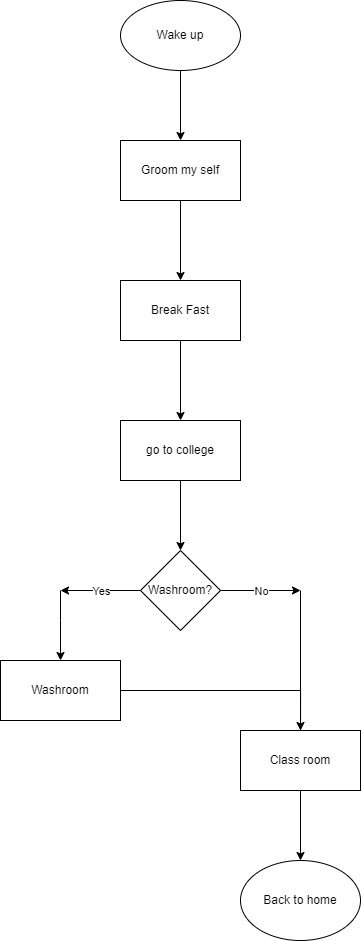

The diagram above was exported from draw.io. Its source (the exported page's mxGraphModel, read from the mxfile embedded in the PNG):
<mxGraphModel dx="1909" dy="1056" grid="1" gridSize="10" guides="1" tooltips="1" connect="1" arrows="1" fold="1" page="1" pageScale="1" pageWidth="850" pageHeight="1100" math="0" shadow="0">
  <root>
    <mxCell id="0" />
    <mxCell id="1" parent="0" />
    <mxCell id="02JVml2vVryPzDeL3rKr-10" style="edgeStyle=orthogonalEdgeStyle;rounded=0;orthogonalLoop=1;jettySize=auto;html=1;exitX=0.5;exitY=1;exitDx=0;exitDy=0;entryX=0.5;entryY=0;entryDx=0;entryDy=0;" edge="1" parent="1" source="02JVml2vVryPzDeL3rKr-1">
      <mxGeometry relative="1" as="geometry">
        <mxPoint x="400" y="300" as="targetPoint" />
      </mxGeometry>
    </mxCell>
    <mxCell id="02JVml2vVryPzDeL3rKr-1" value="Groom my self" style="rounded=0;whiteSpace=wrap;html=1;" vertex="1" parent="1">
      <mxGeometry x="340" y="160" width="120" height="60" as="geometry" />
    </mxCell>
    <mxCell id="02JVml2vVryPzDeL3rKr-9" style="edgeStyle=orthogonalEdgeStyle;rounded=0;orthogonalLoop=1;jettySize=auto;html=1;exitX=0.5;exitY=1;exitDx=0;exitDy=0;entryX=0.5;entryY=0;entryDx=0;entryDy=0;" edge="1" parent="1" source="02JVml2vVryPzDeL3rKr-5" target="02JVml2vVryPzDeL3rKr-1">
      <mxGeometry relative="1" as="geometry" />
    </mxCell>
    <mxCell id="02JVml2vVryPzDeL3rKr-5" value="Wake up" style="ellipse;whiteSpace=wrap;html=1;" vertex="1" parent="1">
      <mxGeometry x="340" y="20" width="120" height="70" as="geometry" />
    </mxCell>
    <mxCell id="02JVml2vVryPzDeL3rKr-32" value="" style="edgeStyle=orthogonalEdgeStyle;rounded=0;orthogonalLoop=1;jettySize=auto;html=1;" edge="1" parent="1" source="02JVml2vVryPzDeL3rKr-29" target="02JVml2vVryPzDeL3rKr-31">
      <mxGeometry relative="1" as="geometry" />
    </mxCell>
    <mxCell id="02JVml2vVryPzDeL3rKr-29" value="Break Fast" style="rounded=0;whiteSpace=wrap;html=1;" vertex="1" parent="1">
      <mxGeometry x="340" y="300" width="120" height="60" as="geometry" />
    </mxCell>
    <mxCell id="02JVml2vVryPzDeL3rKr-34" value="" style="edgeStyle=orthogonalEdgeStyle;rounded=0;orthogonalLoop=1;jettySize=auto;html=1;" edge="1" parent="1" source="02JVml2vVryPzDeL3rKr-31" target="02JVml2vVryPzDeL3rKr-33">
      <mxGeometry relative="1" as="geometry" />
    </mxCell>
    <mxCell id="02JVml2vVryPzDeL3rKr-31" value="go to college" style="whiteSpace=wrap;html=1;rounded=0;" vertex="1" parent="1">
      <mxGeometry x="340" y="440" width="120" height="60" as="geometry" />
    </mxCell>
    <mxCell id="02JVml2vVryPzDeL3rKr-33" value="Washroom?" style="rhombus;whiteSpace=wrap;html=1;rounded=0;" vertex="1" parent="1">
      <mxGeometry x="360" y="570" width="80" height="80" as="geometry" />
    </mxCell>
    <mxCell id="02JVml2vVryPzDeL3rKr-35" value="" style="endArrow=classic;html=1;rounded=0;exitX=1;exitY=0.5;exitDx=0;exitDy=0;" edge="1" parent="1" source="02JVml2vVryPzDeL3rKr-33">
      <mxGeometry relative="1" as="geometry">
        <mxPoint x="340" y="350" as="sourcePoint" />
        <mxPoint x="520" y="610" as="targetPoint" />
        <Array as="points">
          <mxPoint x="520" y="610" />
        </Array>
      </mxGeometry>
    </mxCell>
    <mxCell id="02JVml2vVryPzDeL3rKr-36" value="No" style="edgeLabel;resizable=0;html=1;align=center;verticalAlign=middle;" connectable="0" vertex="1" parent="02JVml2vVryPzDeL3rKr-35">
      <mxGeometry relative="1" as="geometry" />
    </mxCell>
    <mxCell id="02JVml2vVryPzDeL3rKr-37" value="" style="endArrow=classic;html=1;rounded=0;exitX=0;exitY=0.5;exitDx=0;exitDy=0;" edge="1" parent="1" source="02JVml2vVryPzDeL3rKr-33">
      <mxGeometry relative="1" as="geometry">
        <mxPoint x="240" y="580" as="sourcePoint" />
        <mxPoint x="280" y="610" as="targetPoint" />
      </mxGeometry>
    </mxCell>
    <mxCell id="02JVml2vVryPzDeL3rKr-38" value="Yes" style="edgeLabel;resizable=0;html=1;align=center;verticalAlign=middle;" connectable="0" vertex="1" parent="02JVml2vVryPzDeL3rKr-37">
      <mxGeometry relative="1" as="geometry" />
    </mxCell>
    <mxCell id="02JVml2vVryPzDeL3rKr-43" style="edgeStyle=orthogonalEdgeStyle;rounded=0;orthogonalLoop=1;jettySize=auto;html=1;" edge="1" parent="1" source="02JVml2vVryPzDeL3rKr-39">
      <mxGeometry relative="1" as="geometry">
        <mxPoint x="520" y="780" as="targetPoint" />
      </mxGeometry>
    </mxCell>
    <mxCell id="02JVml2vVryPzDeL3rKr-39" value="Washroom" style="rounded=0;whiteSpace=wrap;html=1;" vertex="1" parent="1">
      <mxGeometry x="220" y="680" width="120" height="60" as="geometry" />
    </mxCell>
    <mxCell id="02JVml2vVryPzDeL3rKr-40" value="" style="endArrow=classic;html=1;rounded=0;entryX=0.5;entryY=0;entryDx=0;entryDy=0;" edge="1" parent="1" target="02JVml2vVryPzDeL3rKr-39">
      <mxGeometry width="50" height="50" relative="1" as="geometry">
        <mxPoint x="280" y="610" as="sourcePoint" />
        <mxPoint x="410" y="330" as="targetPoint" />
        <Array as="points">
          <mxPoint x="280" y="640" />
        </Array>
      </mxGeometry>
    </mxCell>
    <mxCell id="02JVml2vVryPzDeL3rKr-42" value="" style="endArrow=classic;html=1;rounded=0;" edge="1" parent="1" target="02JVml2vVryPzDeL3rKr-45">
      <mxGeometry width="50" height="50" relative="1" as="geometry">
        <mxPoint x="520" y="610" as="sourcePoint" />
        <mxPoint x="520" y="780" as="targetPoint" />
      </mxGeometry>
    </mxCell>
    <mxCell id="02JVml2vVryPzDeL3rKr-44" value="Back to home" style="ellipse;whiteSpace=wrap;html=1;" vertex="1" parent="1">
      <mxGeometry x="460" y="880" width="120" height="80" as="geometry" />
    </mxCell>
    <mxCell id="02JVml2vVryPzDeL3rKr-46" style="edgeStyle=orthogonalEdgeStyle;rounded=0;orthogonalLoop=1;jettySize=auto;html=1;" edge="1" parent="1" source="02JVml2vVryPzDeL3rKr-45">
      <mxGeometry relative="1" as="geometry">
        <mxPoint x="520" y="880.0000000000002" as="targetPoint" />
      </mxGeometry>
    </mxCell>
    <mxCell id="02JVml2vVryPzDeL3rKr-45" value="Class room" style="rounded=0;whiteSpace=wrap;html=1;" vertex="1" parent="1">
      <mxGeometry x="460" y="750" width="120" height="60" as="geometry" />
    </mxCell>
  </root>
</mxGraphModel>